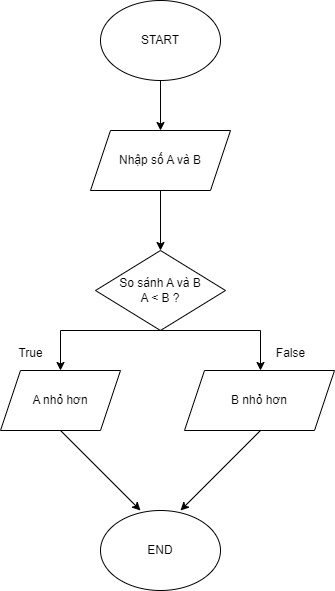

The diagram above was exported from draw.io. Its source (the exported page's mxGraphModel, read from the mxfile embedded in the PNG):
<mxGraphModel dx="778" dy="541" grid="1" gridSize="10" guides="1" tooltips="1" connect="1" arrows="1" fold="1" page="1" pageScale="1" pageWidth="827" pageHeight="1169" math="0" shadow="0">
  <root>
    <mxCell id="WIyWlLk6GJQsqaUBKTNV-0" />
    <mxCell id="WIyWlLk6GJQsqaUBKTNV-1" parent="WIyWlLk6GJQsqaUBKTNV-0" />
    <mxCell id="HNSWy29YztEAPJvGdrVM-0" value="START" style="ellipse;whiteSpace=wrap;html=1;" parent="WIyWlLk6GJQsqaUBKTNV-1" vertex="1">
      <mxGeometry x="180" y="10" width="120" height="80" as="geometry" />
    </mxCell>
    <mxCell id="HNSWy29YztEAPJvGdrVM-1" value="" style="endArrow=classic;html=1;rounded=0;exitX=0.5;exitY=1;exitDx=0;exitDy=0;" parent="WIyWlLk6GJQsqaUBKTNV-1" source="HNSWy29YztEAPJvGdrVM-0" edge="1">
      <mxGeometry width="50" height="50" relative="1" as="geometry">
        <mxPoint x="220" y="310" as="sourcePoint" />
        <mxPoint x="240" y="140" as="targetPoint" />
      </mxGeometry>
    </mxCell>
    <mxCell id="HNSWy29YztEAPJvGdrVM-4" value="Nhập số A và B" style="shape=parallelogram;perimeter=parallelogramPerimeter;whiteSpace=wrap;html=1;fixedSize=1;" parent="WIyWlLk6GJQsqaUBKTNV-1" vertex="1">
      <mxGeometry x="170" y="140" width="140" height="60" as="geometry" />
    </mxCell>
    <mxCell id="HNSWy29YztEAPJvGdrVM-5" value="So sánh A và B&lt;div&gt;A &amp;lt; B ?&lt;/div&gt;" style="rhombus;whiteSpace=wrap;html=1;" parent="WIyWlLk6GJQsqaUBKTNV-1" vertex="1">
      <mxGeometry x="175" y="260" width="130" height="80" as="geometry" />
    </mxCell>
    <mxCell id="HNSWy29YztEAPJvGdrVM-9" value="" style="endArrow=classic;html=1;rounded=0;exitX=0.5;exitY=1;exitDx=0;exitDy=0;entryX=0.5;entryY=0;entryDx=0;entryDy=0;" parent="WIyWlLk6GJQsqaUBKTNV-1" source="HNSWy29YztEAPJvGdrVM-4" target="HNSWy29YztEAPJvGdrVM-5" edge="1">
      <mxGeometry width="50" height="50" relative="1" as="geometry">
        <mxPoint x="220" y="360" as="sourcePoint" />
        <mxPoint x="270" y="310" as="targetPoint" />
      </mxGeometry>
    </mxCell>
    <mxCell id="HNSWy29YztEAPJvGdrVM-12" value="" style="endArrow=none;html=1;rounded=0;" parent="WIyWlLk6GJQsqaUBKTNV-1" edge="1">
      <mxGeometry width="50" height="50" relative="1" as="geometry">
        <mxPoint x="140" y="340" as="sourcePoint" />
        <mxPoint x="340" y="340" as="targetPoint" />
      </mxGeometry>
    </mxCell>
    <mxCell id="HNSWy29YztEAPJvGdrVM-14" value="" style="endArrow=classic;html=1;rounded=0;" parent="WIyWlLk6GJQsqaUBKTNV-1" edge="1">
      <mxGeometry width="50" height="50" relative="1" as="geometry">
        <mxPoint x="140" y="340" as="sourcePoint" />
        <mxPoint x="140" y="380" as="targetPoint" />
      </mxGeometry>
    </mxCell>
    <mxCell id="HNSWy29YztEAPJvGdrVM-15" value="" style="endArrow=classic;html=1;rounded=0;" parent="WIyWlLk6GJQsqaUBKTNV-1" edge="1">
      <mxGeometry width="50" height="50" relative="1" as="geometry">
        <mxPoint x="340" y="340" as="sourcePoint" />
        <mxPoint x="340" y="380" as="targetPoint" />
      </mxGeometry>
    </mxCell>
    <mxCell id="HNSWy29YztEAPJvGdrVM-18" style="edgeStyle=none;rounded=0;orthogonalLoop=1;jettySize=auto;html=1;exitX=0.5;exitY=1;exitDx=0;exitDy=0;" parent="WIyWlLk6GJQsqaUBKTNV-1" edge="1">
      <mxGeometry relative="1" as="geometry">
        <mxPoint x="220" y="520" as="targetPoint" />
        <mxPoint x="140" y="440" as="sourcePoint" />
      </mxGeometry>
    </mxCell>
    <mxCell id="HNSWy29YztEAPJvGdrVM-19" style="edgeStyle=none;rounded=0;orthogonalLoop=1;jettySize=auto;html=1;exitX=0.5;exitY=1;exitDx=0;exitDy=0;" parent="WIyWlLk6GJQsqaUBKTNV-1" edge="1">
      <mxGeometry relative="1" as="geometry">
        <mxPoint x="260" y="520" as="targetPoint" />
        <mxPoint x="340" y="440" as="sourcePoint" />
      </mxGeometry>
    </mxCell>
    <mxCell id="HNSWy29YztEAPJvGdrVM-20" value="END" style="ellipse;whiteSpace=wrap;html=1;" parent="WIyWlLk6GJQsqaUBKTNV-1" vertex="1">
      <mxGeometry x="180" y="520" width="120" height="80" as="geometry" />
    </mxCell>
    <mxCell id="SU0f3r4jbLUuFfsxnKG_-2" value="A nhỏ hơn" style="shape=parallelogram;perimeter=parallelogramPerimeter;whiteSpace=wrap;html=1;fixedSize=1;" parent="WIyWlLk6GJQsqaUBKTNV-1" vertex="1">
      <mxGeometry x="80" y="380" width="120" height="60" as="geometry" />
    </mxCell>
    <mxCell id="SU0f3r4jbLUuFfsxnKG_-3" value="B nhỏ hơn" style="shape=parallelogram;perimeter=parallelogramPerimeter;whiteSpace=wrap;html=1;fixedSize=1;" parent="WIyWlLk6GJQsqaUBKTNV-1" vertex="1">
      <mxGeometry x="264" y="380" width="150" height="60" as="geometry" />
    </mxCell>
    <mxCell id="0-w0h0viK8RQU7ZSyKvI-2" value="True" style="text;html=1;align=center;verticalAlign=middle;resizable=0;points=[];autosize=1;strokeColor=none;fillColor=none;" parent="WIyWlLk6GJQsqaUBKTNV-1" vertex="1">
      <mxGeometry x="85" y="348" width="50" height="30" as="geometry" />
    </mxCell>
    <mxCell id="0-w0h0viK8RQU7ZSyKvI-4" value="False" style="text;html=1;align=center;verticalAlign=middle;resizable=0;points=[];autosize=1;strokeColor=none;fillColor=none;" parent="WIyWlLk6GJQsqaUBKTNV-1" vertex="1">
      <mxGeometry x="345" y="348" width="50" height="30" as="geometry" />
    </mxCell>
  </root>
</mxGraphModel>